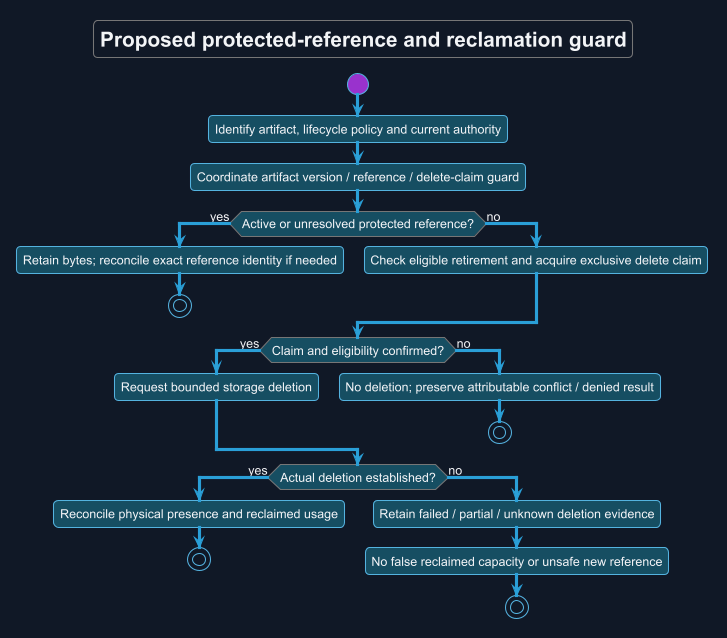

The diagram above was rendered by PlantUML. Its source (embedded in the PNG):
@startuml
!theme cyborg
skinparam backgroundColor #111827
skinparam defaultFontColor #F3F4F6
title Proposed protected-reference and reclamation guard
skinparam backgroundColor #111827
skinparam defaultFontName Arial
skinparam shadowing false

skinparam activityBackgroundColor #164E63
start
:Identify artifact, lifecycle policy and current authority;
:Coordinate artifact version / reference / delete-claim guard;
if (Active or unresolved protected reference?) then (yes)
 :Retain bytes; reconcile exact reference identity if needed;
 stop
else (no)
 :Check eligible retirement and acquire exclusive delete claim;
endif
if (Claim and eligibility confirmed?) then (yes)
 :Request bounded storage deletion;
else (no)
 :No deletion; preserve attributable conflict / denied result;
 stop
endif
if (Actual deletion established?) then (yes)
 :Reconcile physical presence and reclaimed usage;
 stop
else (no)
 :Retain failed / partial / unknown deletion evidence;
 :No false reclaimed capacity or unsafe new reference;
 stop
endif
@enduml